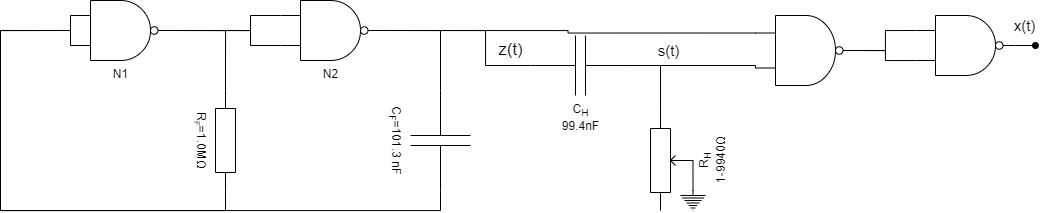

The diagram above was exported from draw.io. Its source (the exported page's mxGraphModel, read from the mxfile embedded in the PNG):
<mxGraphModel dx="1673" dy="1062" grid="1" gridSize="10" guides="1" tooltips="1" connect="1" arrows="1" fold="1" page="1" pageScale="1" pageWidth="1654" pageHeight="2336" math="1" shadow="0">
  <root>
    <mxCell id="0" />
    <mxCell id="1" parent="0" />
    <mxCell id="I7uSpYN8RogNtiW1CiLk-3" style="edgeStyle=orthogonalEdgeStyle;rounded=0;orthogonalLoop=1;jettySize=auto;html=1;exitX=1;exitY=0.5;exitDx=0;exitDy=0;exitPerimeter=0;entryX=0;entryY=0.25;entryDx=0;entryDy=0;entryPerimeter=0;endArrow=none;endFill=0;" parent="1" source="I7uSpYN8RogNtiW1CiLk-1" target="I7uSpYN8RogNtiW1CiLk-2" edge="1">
      <mxGeometry relative="1" as="geometry">
        <Array as="points">
          <mxPoint x="285" y="345" />
          <mxPoint x="285" y="330" />
        </Array>
      </mxGeometry>
    </mxCell>
    <mxCell id="I7uSpYN8RogNtiW1CiLk-4" style="edgeStyle=orthogonalEdgeStyle;rounded=0;orthogonalLoop=1;jettySize=auto;html=1;exitX=1;exitY=0.5;exitDx=0;exitDy=0;exitPerimeter=0;entryX=0;entryY=0.75;entryDx=0;entryDy=0;entryPerimeter=0;endArrow=none;endFill=0;" parent="1" source="I7uSpYN8RogNtiW1CiLk-1" target="I7uSpYN8RogNtiW1CiLk-2" edge="1">
      <mxGeometry relative="1" as="geometry">
        <Array as="points">
          <mxPoint x="285" y="345" />
          <mxPoint x="285" y="360" />
        </Array>
      </mxGeometry>
    </mxCell>
    <mxCell id="I7uSpYN8RogNtiW1CiLk-6" style="edgeStyle=orthogonalEdgeStyle;rounded=0;orthogonalLoop=1;jettySize=auto;html=1;exitX=1;exitY=0.5;exitDx=0;exitDy=0;exitPerimeter=0;entryX=0;entryY=0.5;entryDx=0;entryDy=0;entryPerimeter=0;endArrow=none;endFill=0;" parent="1" source="I7uSpYN8RogNtiW1CiLk-1" target="I7uSpYN8RogNtiW1CiLk-5" edge="1">
      <mxGeometry relative="1" as="geometry" />
    </mxCell>
    <mxCell id="I7uSpYN8RogNtiW1CiLk-1" value="N1" style="verticalLabelPosition=bottom;shadow=0;dashed=0;align=center;html=1;verticalAlign=top;shape=mxgraph.electrical.logic_gates.logic_gate;operation=and;negating=1;negSize=0.15;" parent="1" vertex="1">
      <mxGeometry x="105" y="315" width="100" height="60" as="geometry" />
    </mxCell>
    <mxCell id="I7uSpYN8RogNtiW1CiLk-8" style="edgeStyle=orthogonalEdgeStyle;rounded=0;orthogonalLoop=1;jettySize=auto;html=1;exitX=1;exitY=0.5;exitDx=0;exitDy=0;exitPerimeter=0;entryX=0;entryY=0.5;entryDx=0;entryDy=0;entryPerimeter=0;endArrow=none;endFill=0;" parent="1" source="I7uSpYN8RogNtiW1CiLk-2" target="I7uSpYN8RogNtiW1CiLk-7" edge="1">
      <mxGeometry relative="1" as="geometry" />
    </mxCell>
    <mxCell id="I7uSpYN8RogNtiW1CiLk-9" style="edgeStyle=orthogonalEdgeStyle;rounded=0;orthogonalLoop=1;jettySize=auto;html=1;exitX=1;exitY=0.5;exitDx=0;exitDy=0;exitPerimeter=0;endArrow=none;endFill=0;entryX=0;entryY=0.5;entryDx=0;entryDy=0;entryPerimeter=0;" parent="1" source="I7uSpYN8RogNtiW1CiLk-2" edge="1" target="CAPE1gOR3qea0o-Y5jHZ-18">
      <mxGeometry relative="1" as="geometry">
        <mxPoint x="535" y="345" as="targetPoint" />
        <Array as="points">
          <mxPoint x="520" y="345" />
          <mxPoint x="520" y="380" />
        </Array>
      </mxGeometry>
    </mxCell>
    <mxCell id="CAPE1gOR3qea0o-Y5jHZ-22" style="edgeStyle=orthogonalEdgeStyle;rounded=0;orthogonalLoop=1;jettySize=auto;html=1;exitX=1;exitY=0.5;exitDx=0;exitDy=0;exitPerimeter=0;fontSize=15;endArrow=none;endFill=0;entryX=0;entryY=0.25;entryDx=0;entryDy=0;entryPerimeter=0;" edge="1" parent="1" source="I7uSpYN8RogNtiW1CiLk-2" target="CAPE1gOR3qea0o-Y5jHZ-23">
      <mxGeometry relative="1" as="geometry">
        <mxPoint x="779.9999999999995" y="345.0588235294117" as="targetPoint" />
      </mxGeometry>
    </mxCell>
    <mxCell id="I7uSpYN8RogNtiW1CiLk-2" value="N2" style="verticalLabelPosition=bottom;shadow=0;dashed=0;align=center;html=1;verticalAlign=top;shape=mxgraph.electrical.logic_gates.logic_gate;operation=and;negating=1;negSize=0.15;" parent="1" vertex="1">
      <mxGeometry x="315" y="315" width="100" height="60" as="geometry" />
    </mxCell>
    <mxCell id="I7uSpYN8RogNtiW1CiLk-12" style="edgeStyle=orthogonalEdgeStyle;rounded=0;orthogonalLoop=1;jettySize=auto;html=1;exitX=0;exitY=0.25;exitDx=0;exitDy=0;exitPerimeter=0;entryX=0;entryY=0.75;entryDx=0;entryDy=0;entryPerimeter=0;endArrow=none;endFill=0;" parent="1" source="I7uSpYN8RogNtiW1CiLk-1" target="I7uSpYN8RogNtiW1CiLk-1" edge="1">
      <mxGeometry relative="1" as="geometry" />
    </mxCell>
    <mxCell id="I7uSpYN8RogNtiW1CiLk-13" style="edgeStyle=orthogonalEdgeStyle;rounded=0;orthogonalLoop=1;jettySize=auto;html=1;exitX=1;exitY=0.5;exitDx=0;exitDy=0;exitPerimeter=0;endArrow=none;endFill=0;" parent="1" source="I7uSpYN8RogNtiW1CiLk-5" edge="1">
      <mxGeometry relative="1" as="geometry">
        <mxPoint x="105" y="345" as="targetPoint" />
        <Array as="points">
          <mxPoint x="260" y="525" />
          <mxPoint x="35" y="525" />
          <mxPoint x="35" y="345" />
        </Array>
      </mxGeometry>
    </mxCell>
    <mxCell id="I7uSpYN8RogNtiW1CiLk-5" value="R&lt;span style=&quot;font-size: 10px;&quot;&gt;&lt;sub&gt;F&lt;/sub&gt;&lt;/span&gt;=1.0MΩ" style="pointerEvents=1;verticalLabelPosition=bottom;shadow=0;dashed=0;align=center;html=1;verticalAlign=top;shape=mxgraph.electrical.resistors.resistor_1;rotation=90;" parent="1" vertex="1">
      <mxGeometry x="210" y="445" width="100" height="20" as="geometry" />
    </mxCell>
    <mxCell id="I7uSpYN8RogNtiW1CiLk-10" style="edgeStyle=orthogonalEdgeStyle;rounded=0;orthogonalLoop=1;jettySize=auto;html=1;exitX=1;exitY=0.5;exitDx=0;exitDy=0;exitPerimeter=0;endArrow=none;endFill=0;" parent="1" source="I7uSpYN8RogNtiW1CiLk-7" edge="1">
      <mxGeometry relative="1" as="geometry">
        <mxPoint x="105" y="345" as="targetPoint" />
        <Array as="points">
          <mxPoint x="475" y="525" />
          <mxPoint x="35" y="525" />
          <mxPoint x="35" y="345" />
        </Array>
      </mxGeometry>
    </mxCell>
    <mxCell id="I7uSpYN8RogNtiW1CiLk-7" value="C&lt;sub&gt;F&lt;/sub&gt;=101.3 nF" style="pointerEvents=1;verticalLabelPosition=bottom;shadow=0;dashed=0;align=center;html=1;verticalAlign=top;shape=mxgraph.electrical.capacitors.capacitor_1;rotation=90;" parent="1" vertex="1">
      <mxGeometry x="425" y="425" width="100" height="60" as="geometry" />
    </mxCell>
    <mxCell id="I7uSpYN8RogNtiW1CiLk-14" value="z(t)" style="text;html=1;align=center;verticalAlign=middle;resizable=0;points=[];autosize=1;strokeColor=none;fillColor=none;fontColor=none;fontSize=17;" parent="1" vertex="1">
      <mxGeometry x="525" y="350" width="40" height="30" as="geometry" />
    </mxCell>
    <mxCell id="CAPE1gOR3qea0o-Y5jHZ-15" style="edgeStyle=orthogonalEdgeStyle;rounded=0;orthogonalLoop=1;jettySize=auto;html=1;exitX=1;exitY=0.5;exitDx=0;exitDy=0;exitPerimeter=0;entryX=0;entryY=0.5;entryDx=0;entryDy=0;entryPerimeter=0;endArrow=none;endFill=0;" edge="1" parent="1" source="CAPE1gOR3qea0o-Y5jHZ-18">
      <mxGeometry relative="1" as="geometry">
        <mxPoint x="695" y="425" as="targetPoint" />
      </mxGeometry>
    </mxCell>
    <mxCell id="CAPE1gOR3qea0o-Y5jHZ-16" value="s(t)" style="edgeStyle=orthogonalEdgeStyle;rounded=0;orthogonalLoop=1;jettySize=auto;html=1;exitX=1;exitY=0.5;exitDx=0;exitDy=0;exitPerimeter=0;endArrow=none;endFill=0;fontSize=15;fontStyle=0;entryX=0;entryY=0.75;entryDx=0;entryDy=0;entryPerimeter=0;" edge="1" parent="1" source="CAPE1gOR3qea0o-Y5jHZ-18" target="CAPE1gOR3qea0o-Y5jHZ-23">
      <mxGeometry x="-0.4175" y="15" relative="1" as="geometry">
        <mxPoint x="775" y="385.20000000000005" as="targetPoint" />
        <mxPoint as="offset" />
        <Array as="points">
          <mxPoint x="790" y="380" />
        </Array>
      </mxGeometry>
    </mxCell>
    <mxCell id="CAPE1gOR3qea0o-Y5jHZ-18" value="C&lt;sub&gt;H&lt;/sub&gt;&lt;br&gt;99.4nF" style="pointerEvents=1;verticalLabelPosition=bottom;shadow=0;dashed=0;align=center;html=1;verticalAlign=top;shape=mxgraph.electrical.capacitors.capacitor_1;" vertex="1" parent="1">
      <mxGeometry x="565" y="350" width="100" height="60" as="geometry" />
    </mxCell>
    <mxCell id="CAPE1gOR3qea0o-Y5jHZ-19" style="edgeStyle=orthogonalEdgeStyle;rounded=0;orthogonalLoop=1;jettySize=auto;html=1;exitX=0.5;exitY=1;exitDx=0;exitDy=0;exitPerimeter=0;entryX=0.5;entryY=0;entryDx=0;entryDy=0;entryPerimeter=0;endArrow=none;endFill=0;" edge="1" parent="1" source="CAPE1gOR3qea0o-Y5jHZ-20" target="CAPE1gOR3qea0o-Y5jHZ-21">
      <mxGeometry relative="1" as="geometry" />
    </mxCell>
    <mxCell id="CAPE1gOR3qea0o-Y5jHZ-20" value="R&lt;sub&gt;H&lt;/sub&gt;&lt;br&gt;1-9940Ω" style="pointerEvents=1;verticalLabelPosition=bottom;shadow=0;dashed=0;align=center;html=1;verticalAlign=top;shape=mxgraph.electrical.resistors.potentiometer_1;rotation=-90;" vertex="1" parent="1">
      <mxGeometry x="655" y="455" width="100" height="40" as="geometry" />
    </mxCell>
    <mxCell id="CAPE1gOR3qea0o-Y5jHZ-21" value="" style="pointerEvents=1;verticalLabelPosition=bottom;shadow=0;dashed=0;align=center;html=1;verticalAlign=top;shape=mxgraph.electrical.signal_sources.protective_earth;" vertex="1" parent="1">
      <mxGeometry x="715" y="505" width="25" height="20" as="geometry" />
    </mxCell>
    <mxCell id="CAPE1gOR3qea0o-Y5jHZ-25" style="edgeStyle=orthogonalEdgeStyle;rounded=0;orthogonalLoop=1;jettySize=auto;html=1;exitX=1;exitY=0.5;exitDx=0;exitDy=0;exitPerimeter=0;entryX=0;entryY=0.25;entryDx=0;entryDy=0;entryPerimeter=0;fontSize=15;endArrow=none;endFill=0;" edge="1" parent="1" source="CAPE1gOR3qea0o-Y5jHZ-23" target="CAPE1gOR3qea0o-Y5jHZ-24">
      <mxGeometry relative="1" as="geometry" />
    </mxCell>
    <mxCell id="CAPE1gOR3qea0o-Y5jHZ-26" style="edgeStyle=orthogonalEdgeStyle;rounded=0;orthogonalLoop=1;jettySize=auto;html=1;exitX=1;exitY=0.5;exitDx=0;exitDy=0;exitPerimeter=0;entryX=0;entryY=0.75;entryDx=0;entryDy=0;entryPerimeter=0;fontSize=15;endArrow=none;endFill=0;" edge="1" parent="1" source="CAPE1gOR3qea0o-Y5jHZ-23" target="CAPE1gOR3qea0o-Y5jHZ-24">
      <mxGeometry relative="1" as="geometry" />
    </mxCell>
    <mxCell id="CAPE1gOR3qea0o-Y5jHZ-23" value="" style="verticalLabelPosition=bottom;shadow=0;dashed=0;align=center;html=1;verticalAlign=top;shape=mxgraph.electrical.logic_gates.logic_gate;operation=and;negating=1;negSize=0.15;fontSize=15;" vertex="1" parent="1">
      <mxGeometry x="790" y="330" width="100" height="70" as="geometry" />
    </mxCell>
    <mxCell id="CAPE1gOR3qea0o-Y5jHZ-27" value="x(t)" style="edgeStyle=orthogonalEdgeStyle;rounded=0;orthogonalLoop=1;jettySize=auto;html=1;exitX=1;exitY=0.5;exitDx=0;exitDy=0;exitPerimeter=0;fontSize=15;endArrow=oval;endFill=1;" edge="1" parent="1" source="CAPE1gOR3qea0o-Y5jHZ-24">
      <mxGeometry x="-0.0099" y="20" relative="1" as="geometry">
        <mxPoint x="1070" y="360.20000000000005" as="targetPoint" />
        <mxPoint as="offset" />
      </mxGeometry>
    </mxCell>
    <mxCell id="CAPE1gOR3qea0o-Y5jHZ-24" value="" style="verticalLabelPosition=bottom;shadow=0;dashed=0;align=center;html=1;verticalAlign=top;shape=mxgraph.electrical.logic_gates.logic_gate;operation=and;negating=1;negSize=0.15;fontSize=15;" vertex="1" parent="1">
      <mxGeometry x="950" y="330" width="100" height="60" as="geometry" />
    </mxCell>
  </root>
</mxGraphModel>